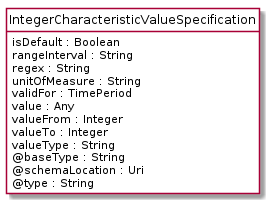

The diagram above was rendered by PlantUML. Its source (embedded in the PNG):
@startuml
hide circle
hide methods
hide stereotype
show <<Enumeration>> stereotype
skinparam class {
   BackgroundColor<<Enumeration>> #E6F5F7
   BackgroundColor<<Ref>> #FFFFE0
   BackgroundColor<<Pivot>> #FFFFFFF
   BackgroundColor<<SimpleType>> #E2F0DA
   BackgroundColor #FCF2E3
}

class IntegerCharacteristicValueSpecification <<Pivot>> {
    isDefault : Boolean
    rangeInterval : String
    regex : String
    unitOfMeasure : String
    validFor : TimePeriod
    value : Any
    valueFrom : Integer
    valueTo : Integer
    valueType : String
    @baseType : String
    @schemaLocation : Uri
    @type : String
}


@enduml